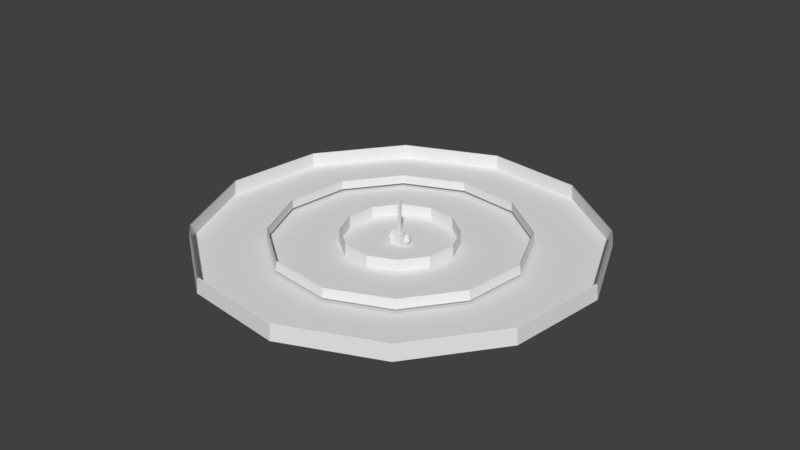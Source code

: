 # Source: holy_warrior_red.blend  (saved by Blender 2.77.0; exported with 4.5.12 LTS)
import bpy
from mathutils import Matrix  # noqa: F401  (used for matrix-valued properties, if any)

bpy.ops.wm.read_factory_settings(use_empty=True)
scene = bpy.context.scene
scene.name = 'Scene'

# ---- collections
col_collection_1 = bpy.data.collections.new('Collection 1'); scene.collection.children.link(col_collection_1)

# ---- world
world_world = bpy.data.worlds.new('World'); scene.world = world_world
world_world.color = (0.05088, 0.05088, 0.05088)
world_world.use_sun_shadow = False
world_world.sun_shadow_jitter_overblur = 0.0
world_world.cycles.sampling_method = 'MANUAL'

# ---- meshes
me_plane_001 = bpy.data.meshes.new('Plane.001')
me_plane_001.from_pydata([(-2.168, -2.168, 0.08435), (2.168, -2.168, 0.08435), (-2.168, 2.168, 0.08435), (2.168, 2.168, 0.08435)], [], [(0, 1, 3, 2)])
_uv = me_plane_001.uv_layers.new(name='UVMap')
_uv.uv.foreach_set('vector', [0.1063, 0.1545, 0.1374, 0.1545, 0.1374, 0.1855, 0.1063, 0.1855])
me_plane_001.use_remesh_preserve_volume = False
me_plane_001.use_remesh_preserve_attributes = False
me_plane_001.use_mirror_vertex_groups = False
me_plane_001.update()
me_plane = bpy.data.meshes.new('Plane')
me_plane.from_pydata([(-0.5095, 0.009605, 0.2276), (0.7246, 0.009605, 0.2276), (-1.594, 7.55e-08, 5.186), (1.809, 7.55e-08, 5.186), (-0.5095, 0.02053, 0.2276), (0.7246, 0.02053, 0.2276), (-1.594, 0.03014, 5.186), (1.809, 0.03014, 5.186), (0.1226, 1.717, 5.186), (0.09246, 1.717, 5.186), (0.1226, -1.687, 5.186), (0.09246, -1.687, 5.186), (0.113, 0.6321, 0.2276), (0.1021, 0.6321, 0.2276), (0.113, -0.602, 0.2276), (0.1021, -0.602, 0.2276)], [], [(0, 1, 3, 2), (4, 6, 7, 5), (15, 11, 9, 13), (14, 12, 8, 10)])
_uv = me_plane.uv_layers.new(name='UVMap')
_uv.uv.foreach_set('vector', [0.1705, 0.08411, 0.1705, 0.08108, 0.1994, 0.08108, 0.1994, 0.08411, 0.1705, 0.08411, 0.1994, 0.08411, 0.1994, 0.08108, 0.1705, 0.08108, 0.1705, 0.08411, 0.1994, 0.08411, 0.1994, 0.08108, 0.1705, 0.08108, 0.1705, 0.08411, 0.1705, 0.08108, 0.1994, 0.08108, 0.1994, 0.08411])
me_plane.use_remesh_preserve_volume = False
me_plane.use_remesh_preserve_attributes = False
me_plane.use_mirror_vertex_groups = False
me_plane.update()
me_cube_005 = bpy.data.meshes.new('Cube.005')
me_cube_005.from_pydata([(-0.7775, -0.8156, 0.07604), (-0.7775, -0.8156, 2.435), (-0.7775, 0.8156, 0.07604), (-0.7775, 0.8156, 2.435), (0.7775, -0.8156, 0.07604), (0.7775, -0.8156, 2.435), (0.7775, 0.8156, 0.07604), (0.7775, 0.8156, 2.435), (-0.7423, -0.3333, 2.092), (-0.7423, 0.3333, 2.092), (-0.7423, 0.3333, 0.4184), (-0.7423, -0.3333, 0.4184), (0.7423, 0.3333, 2.092), (0.7423, -0.3333, 2.092), (0.7423, -0.3333, 0.4184), (0.7423, 0.3333, 0.4184), (-0.2848, -0.1693, 2.092), (-0.2848, 0.1693, 2.092), (-0.3093, 0.1855, 0.3362), (-0.3093, -0.1855, 0.3362), (0.2848, 0.1693, 2.092), (0.2848, -0.1693, 2.092), (0.3093, -0.1855, 0.3362), (0.3093, 0.1855, 0.3362), (-0.3093, 0.1855, -5.791), (-0.3093, -0.1855, -5.791), (0.3093, -0.1855, -5.791), (0.3093, 0.1855, -5.791), (5.192e-08, -7.336e-09, 3.293), (-0.1795, 0.1077, -2.615), (0.1795, 0.1077, -2.615), (0.1795, 0.1077, -1.685), (-0.1795, 0.1077, -1.685), (0.1795, -0.1077, -1.685), (0.1795, -0.1077, -2.615), (-0.1795, -0.1077, -2.615), (-0.1795, -0.1077, -1.685), (-1.057, -0.9696, 1.255), (-1.057, 0.9696, 1.255), (1.057, 0.9696, 1.255), (1.057, -0.9696, 1.255), (0.7423, 0.3, 1.255), (0.7423, -0.3, 1.255), (-0.7423, -0.3, 1.255), (-0.7423, 0.3, 1.255), (-2.765e-08, 0.8156, 2.55), (-2.765e-08, 0.8156, -0.03983), (1.315e-07, -0.8156, 2.55), (1.315e-07, -0.8156, -0.03983), (4.736e-08, -0.3687, 2.174), (5.648e-08, 0.3687, 2.174), (5.192e-08, -0.3333, 0.3362), (5.192e-08, 0.3333, 0.3362), (5.192e-08, -0.1693, 2.092), (5.192e-08, 0.1693, 2.092), (5.192e-08, -0.1855, 0.3362), (5.192e-08, 0.1855, 0.3362), (5.192e-08, -0.1855, -5.791), (5.192e-08, 0.1855, -5.791), (5.192e-08, -0.1077, -1.685), (5.192e-08, -0.1077, -2.615), (5.192e-08, 0.1077, -1.685), (5.192e-08, 0.1077, -2.615), (5.192e-08, -1.262, 1.255), (5.192e-08, 1.262, 1.255)], [], [(44, 38, 2, 10), (64, 39, 6, 46), (42, 40, 4, 14), (63, 37, 0, 48), (52, 46, 6, 15), (50, 45, 3, 9), (47, 49, 8, 1), (15, 14, 22, 23), (48, 51, 14, 4), (50, 9, 17, 54), (39, 41, 15, 6), (41, 42, 14, 15), (37, 43, 11, 0), (43, 44, 10, 11), (16, 53, 21, 28), (62, 30, 27, 58), (13, 12, 20, 21), (11, 10, 18, 19), (9, 8, 16, 17), (51, 11, 19, 55), (49, 13, 21, 53), (52, 15, 23, 56), (57, 58, 27, 26), (30, 34, 26, 27), (35, 29, 24, 25), (60, 35, 25, 57), (59, 36, 35, 60), (21, 20, 28), (17, 16, 28), (20, 54, 17, 28), (55, 19, 36, 59), (19, 18, 32, 36), (36, 32, 29, 35), (23, 22, 33, 31), (31, 33, 34, 30), (56, 23, 31, 61), (61, 31, 30, 62), (8, 9, 44, 43), (1, 8, 43, 37), (12, 13, 42, 41), (7, 12, 41, 39), (47, 1, 37, 63), (13, 5, 40, 42), (45, 7, 39, 64), (9, 3, 38, 44), (3, 45, 64, 38), (5, 47, 63, 40), (32, 61, 62, 29), (18, 56, 61, 32), (22, 55, 59, 33), (33, 59, 60, 34), (34, 60, 57, 26), (25, 24, 58, 57), (10, 52, 56, 18), (8, 49, 53, 16), (14, 51, 55, 22), (29, 62, 58, 24), (12, 50, 54, 20), (0, 11, 51, 48), (5, 13, 49, 47), (12, 7, 45, 50), (10, 2, 46, 52), (40, 63, 48, 4), (38, 64, 46, 2)])
_uv = me_cube_005.uv_layers.new(name='UVMap')
_uv.uv.foreach_set('vector', [0.3832, 0.7608, 0.3876, 0.7608, 0.3877, 0.7691, 0.3835, 0.7669, 0.3952, 0.7608, 0.3876, 0.7608, 0.3877, 0.7525, 0.3934, 0.7505, 0.3786, 0.7607, 0.3741, 0.7607, 0.3741, 0.7528, 0.3783, 0.7548, 0.3666, 0.7607, 0.3741, 0.7607, 0.3741, 0.7691, 0.3684, 0.771, 0.3899, 0.8359, 0.3898, 0.8311, 0.3955, 0.8315, 0.3953, 0.8358, 0.3269, 0.7581, 0.322, 0.758, 0.3227, 0.7518, 0.3274, 0.7521, 0.338, 0.7582, 0.3331, 0.7582, 0.3328, 0.7522, 0.3375, 0.7519, 0.3953, 0.8359, 0.3954, 0.8408, 0.3922, 0.8397, 0.3922, 0.8371, 0.3901, 0.8454, 0.39, 0.8409, 0.3954, 0.8409, 0.3958, 0.8452, 0.327, 0.7581, 0.3274, 0.7521, 0.3287, 0.7558, 0.3287, 0.7581, 0.3876, 0.7608, 0.3832, 0.7608, 0.3835, 0.7547, 0.3877, 0.7525, 0.3832, 0.7608, 0.3786, 0.7607, 0.3783, 0.7548, 0.3835, 0.7547, 0.3741, 0.7607, 0.3786, 0.7607, 0.3783, 0.7669, 0.3741, 0.7691, 0.3786, 0.7607, 0.3832, 0.7608, 0.3835, 0.7669, 0.3783, 0.7669, 0.3323, 0.9859, 0.3378, 0.9859, 0.3378, 0.986, 0.3348, 0.9977, 0.3833, 0.7901, 0.3823, 0.7901, 0.3823, 0.7719, 0.3841, 0.7719, 0.3326, 0.7641, 0.3273, 0.7641, 0.3286, 0.7604, 0.3314, 0.7604, 0.3845, 0.841, 0.3844, 0.8361, 0.3877, 0.8371, 0.3877, 0.8398, 0.3274, 0.7521, 0.3327, 0.7522, 0.3314, 0.7558, 0.3287, 0.7558, 0.39, 0.8409, 0.3845, 0.841, 0.3877, 0.8398, 0.39, 0.8398, 0.3331, 0.7582, 0.3326, 0.7641, 0.3314, 0.7604, 0.3314, 0.7581, 0.3899, 0.836, 0.3953, 0.8359, 0.3922, 0.8371, 0.3899, 0.8371, 0.3945, 0.9039, 0.3919, 0.9039, 0.3919, 0.9017, 0.3945, 0.9017, 0.3823, 0.7901, 0.381, 0.7901, 0.3802, 0.7719, 0.3823, 0.7719, 0.3856, 0.7902, 0.3843, 0.7902, 0.3858, 0.772, 0.3879, 0.7722, 0.38, 0.7902, 0.379, 0.7902, 0.3767, 0.7722, 0.3785, 0.7721, 0.38, 0.7955, 0.3789, 0.7955, 0.379, 0.7902, 0.38, 0.7902, 0.3944, 0.9824, 0.3916, 0.9824, 0.393, 0.9721, 0.3944, 0.9824, 0.3916, 0.9824, 0.393, 0.9721, 0.3323, 0.9859, 0.3378, 0.9859, 0.3378, 0.986, 0.3348, 0.9977, 0.3785, 0.8071, 0.3767, 0.8069, 0.3789, 0.7955, 0.38, 0.7955, 0.3879, 0.8068, 0.3858, 0.8072, 0.3844, 0.7956, 0.3856, 0.7955, 0.3856, 0.7955, 0.3844, 0.7956, 0.3843, 0.7902, 0.3856, 0.7902, 0.3823, 0.8074, 0.3802, 0.8073, 0.381, 0.7956, 0.3823, 0.7956, 0.3823, 0.7956, 0.381, 0.7956, 0.381, 0.7901, 0.3823, 0.7901, 0.384, 0.8073, 0.3823, 0.8074, 0.3823, 0.7956, 0.3833, 0.7956, 0.3833, 0.7956, 0.3823, 0.7956, 0.3823, 0.7901, 0.3833, 0.7901, 0.3783, 0.7548, 0.3835, 0.7547, 0.3832, 0.7608, 0.3786, 0.7607, 0.3741, 0.7528, 0.3783, 0.7548, 0.3786, 0.7607, 0.3741, 0.7607, 0.3835, 0.7669, 0.3783, 0.7669, 0.3786, 0.7607, 0.3832, 0.7608, 0.3876, 0.7691, 0.3835, 0.7669, 0.3832, 0.7608, 0.3876, 0.7608, 0.3685, 0.7507, 0.3741, 0.7528, 0.3741, 0.7607, 0.3666, 0.7607, 0.3783, 0.7669, 0.3741, 0.7691, 0.3741, 0.7607, 0.3786, 0.7607, 0.3933, 0.771, 0.3876, 0.7691, 0.3876, 0.7608, 0.3952, 0.7608, 0.3835, 0.7547, 0.3877, 0.7525, 0.3876, 0.7608, 0.3832, 0.7608, 0.3877, 0.7525, 0.3934, 0.7505, 0.3952, 0.7608, 0.3876, 0.7608, 0.3741, 0.7691, 0.3684, 0.771, 0.3666, 0.7607, 0.3741, 0.7607, 0.3844, 0.7956, 0.3833, 0.7956, 0.3833, 0.7901, 0.3843, 0.7902, 0.3858, 0.8072, 0.384, 0.8073, 0.3833, 0.7956, 0.3844, 0.7956, 0.3802, 0.8073, 0.3785, 0.8071, 0.38, 0.7955, 0.381, 0.7956, 0.381, 0.7956, 0.38, 0.7955, 0.38, 0.7902, 0.381, 0.7901, 0.381, 0.7901, 0.38, 0.7902, 0.3785, 0.7721, 0.3802, 0.7719, 0.3945, 0.9061, 0.3919, 0.9061, 0.3919, 0.9039, 0.3945, 0.9039, 0.3844, 0.8361, 0.3899, 0.836, 0.3899, 0.8371, 0.3877, 0.8371, 0.3327, 0.7522, 0.3331, 0.7582, 0.3314, 0.7581, 0.3314, 0.7558, 0.3954, 0.8408, 0.39, 0.8409, 0.39, 0.8398, 0.3922, 0.8397, 0.3843, 0.7902, 0.3833, 0.7901, 0.3841, 0.7719, 0.3858, 0.772, 0.3273, 0.7641, 0.327, 0.7581, 0.3287, 0.7581, 0.3286, 0.7604, 0.3843, 0.8454, 0.3845, 0.8411, 0.39, 0.8409, 0.3901, 0.8454, 0.3374, 0.7645, 0.3327, 0.7641, 0.3331, 0.7582, 0.338, 0.7582, 0.3273, 0.764, 0.3225, 0.7643, 0.322, 0.758, 0.3269, 0.7581, 0.3845, 0.836, 0.3841, 0.8317, 0.3898, 0.8311, 0.3899, 0.8359, 0.3741, 0.7607, 0.3666, 0.7607, 0.3685, 0.7507, 0.3741, 0.7528, 0.3876, 0.7608, 0.3952, 0.7608, 0.3933, 0.771, 0.3877, 0.7691])
me_cube_005.use_remesh_preserve_volume = False
me_cube_005.use_remesh_preserve_attributes = False
me_cube_005.use_mirror_vertex_groups = False
me_cube_005.update()
me_sphere_002 = bpy.data.meshes.new('Sphere.002')
me_sphere_002.from_pydata([(22.19, -12.81, 2.076), (22.36, -12.91, 0.1032), (12.81, -22.19, 2.076), (12.91, -22.36, 0.1032), (-3.292e-06, -25.62, 2.076), (-2.861e-06, -25.82, 0.1032), (-12.81, -22.19, 2.076), (-12.91, -22.36, 0.1032), (-22.19, -12.81, 2.076), (-22.36, -12.91, 0.1032), (-25.62, 5.226e-07, 2.076), (-25.82, 9.537e-07, 0.1032), (-22.19, 12.81, 2.076), (-22.36, 12.91, 0.1032), (-12.81, 22.19, 2.076), (-12.91, 22.36, 0.1032), (-1.304e-05, 25.62, 2.076), (-1.24e-05, 25.82, 0.1032), (12.81, 22.19, 2.076), (12.91, 22.36, 0.1032), (22.19, 12.81, 2.076), (22.36, 12.91, 0.1032), (25.62, 8.799e-06, 2.076), (25.82, 8.583e-06, 0.1032), (22.08, -12.75, 2.072), (22.25, -12.85, 0.1069), (12.75, -22.08, 2.072), (12.85, -22.25, 0.1069), (-3.707e-06, -25.5, 2.072), (-3.281e-06, -25.7, 0.1069), (-12.75, -22.08, 2.072), (-12.85, -22.25, 0.1069), (-22.08, -12.75, 2.072), (-22.25, -12.85, 0.1069), (-25.5, 9.267e-07, 2.072), (-25.7, 1.359e-06, 0.1069), (-22.08, 12.75, 2.072), (-22.25, 12.85, 0.1069), (-12.75, 22.08, 2.072), (-12.85, 22.25, 0.1069), (-1.265e-05, 25.5, 2.072), (-1.2e-05, 25.7, 0.1069), (12.75, 22.08, 2.072), (12.85, 22.25, 0.1069), (22.08, 12.75, 2.072), (22.25, 12.85, 0.1069), (25.5, 8.398e-06, 2.072), (25.7, 8.181e-06, 0.1069), (14.02, -8.093, 1.712), (14.13, -8.156, 0.4664), (8.093, -14.02, 1.712), (8.156, -14.13, 0.4664), (-6.158e-06, -16.19, 1.712), (-5.888e-06, -16.31, 0.4664), (-8.093, -14.02, 1.712), (-8.156, -14.13, 0.4664), (-14.02, -8.093, 1.712), (-14.13, -8.156, 0.4664), (-16.19, 2.422e-06, 1.712), (-16.31, 2.696e-06, 0.4664), (-14.02, 8.093, 1.712), (-14.13, 8.156, 0.4664), (-8.093, 14.02, 1.712), (-8.156, 14.13, 0.4664), (-1.179e-05, 16.19, 1.712), (-1.138e-05, 16.31, 0.4664), (8.093, 14.02, 1.712), (8.156, 14.13, 0.4664), (14.02, 8.093, 1.712), (14.13, 8.156, 0.4664), (16.19, 7.119e-06, 1.712), (16.31, 6.981e-06, 0.4664), (13.95, -8.053, 1.71), (14.06, -8.116, 0.4687), (8.053, -13.95, 1.71), (8.116, -14.06, 0.4687), (-6.419e-06, -16.11, 1.71), (-6.152e-06, -16.23, 0.4687), (-8.054, -13.95, 1.71), (-8.116, -14.06, 0.4687), (-13.95, -8.053, 1.71), (-14.06, -8.116, 0.4687), (-16.11, 2.676e-06, 1.71), (-16.23, 2.951e-06, 0.4687), (-13.95, 8.053, 1.71), (-14.06, 8.116, 0.4687), (-8.054, 13.95, 1.71), (-8.116, 14.06, 0.4687), (-1.154e-05, 16.11, 1.71), (-1.113e-05, 16.23, 0.4687), (8.053, 13.95, 1.71), (8.116, 14.06, 0.4687), (13.95, 8.054, 1.71), (14.06, 8.116, 0.4687), (16.11, 6.868e-06, 1.71), (16.23, 6.729e-06, 0.4687), (6.381, -3.684, 1.698), (6.431, -3.713, 0.1282), (3.684, -6.381, 1.698), (3.713, -6.431, 0.1282), (-8.54e-06, -7.368, 1.698), (-8.417e-06, -7.426, 0.1282), (-3.684, -6.381, 1.698), (-3.713, -6.431, 0.1282), (-6.381, -3.684, 1.698), (-6.431, -3.713, 0.1282), (-7.368, 3.454e-06, 1.698), (-7.426, 3.579e-06, 0.1282), (-6.381, 3.684, 1.698), (-6.431, 3.713, 0.1282), (-3.684, 6.381, 1.698), (-3.713, 6.431, 0.1282), (-1.11e-05, 7.368, 1.698), (-1.092e-05, 7.426, 0.1282), (3.684, 6.381, 1.698), (3.713, 6.431, 0.1282), (6.381, 3.684, 1.698), (6.431, 3.713, 0.1282), (7.368, 5.592e-06, 1.698), (7.426, 5.53e-06, 0.1282), (6.35, -3.666, 1.695), (6.399, -3.695, 0.1311), (3.666, -6.35, 1.695), (3.695, -6.399, 0.1311), (-8.659e-06, -7.332, 1.695), (-8.537e-06, -7.389, 0.1311), (-3.666, -6.35, 1.695), (-3.695, -6.399, 0.1311), (-6.35, -3.666, 1.695), (-6.399, -3.695, 0.1311), (-7.332, 3.57e-06, 1.695), (-7.389, 3.695e-06, 0.1311), (-6.35, 3.666, 1.695), (-6.399, 3.695, 0.1311), (-3.666, 6.35, 1.695), (-3.695, 6.399, 0.1311), (-1.099e-05, 7.332, 1.695), (-1.08e-05, 7.389, 0.1311), (3.666, 6.35, 1.695), (3.695, 6.399, 0.1311), (6.35, 3.666, 1.695), (6.399, 3.695, 0.1311), (7.332, 5.478e-06, 1.695), (7.389, 5.415e-06, 0.1311)], [], [(1, 0, 2, 3), (3, 2, 4, 5), (5, 4, 6, 7), (7, 6, 8, 9), (9, 8, 10, 11), (11, 10, 12, 13), (13, 12, 14, 15), (15, 14, 16, 17), (17, 16, 18, 19), (19, 18, 20, 21), (21, 20, 22, 23), (23, 22, 0, 1), (25, 27, 26, 24), (27, 29, 28, 26), (29, 31, 30, 28), (31, 33, 32, 30), (33, 35, 34, 32), (35, 37, 36, 34), (37, 39, 38, 36), (39, 41, 40, 38), (41, 43, 42, 40), (43, 45, 44, 42), (45, 47, 46, 44), (47, 25, 24, 46), (1, 23, 21, 19, 17, 15, 13, 11, 9, 7, 5, 3), (49, 48, 50, 51), (51, 50, 52, 53), (53, 52, 54, 55), (55, 54, 56, 57), (57, 56, 58, 59), (59, 58, 60, 61), (61, 60, 62, 63), (63, 62, 64, 65), (65, 64, 66, 67), (67, 66, 68, 69), (69, 68, 70, 71), (71, 70, 48, 49), (73, 75, 74, 72), (75, 77, 76, 74), (77, 79, 78, 76), (79, 81, 80, 78), (81, 83, 82, 80), (83, 85, 84, 82), (85, 87, 86, 84), (87, 89, 88, 86), (89, 91, 90, 88), (91, 93, 92, 90), (93, 95, 94, 92), (95, 73, 72, 94), (97, 96, 98, 99), (99, 98, 100, 101), (101, 100, 102, 103), (103, 102, 104, 105), (105, 104, 106, 107), (107, 106, 108, 109), (109, 108, 110, 111), (111, 110, 112, 113), (113, 112, 114, 115), (115, 114, 116, 117), (117, 116, 118, 119), (119, 118, 96, 97), (121, 123, 122, 120), (123, 125, 124, 122), (125, 127, 126, 124), (127, 129, 128, 126), (129, 131, 130, 128), (131, 133, 132, 130), (133, 135, 134, 132), (135, 137, 136, 134), (137, 139, 138, 136), (139, 141, 140, 138), (141, 143, 142, 140), (143, 121, 120, 142)])
_uv = me_sphere_002.uv_layers.new(name='UVMap')
_uv.uv.foreach_set('vector', [0.2274, 0.01625, 0.2239, 0.03618, 0.1341, 0.03618, 0.1305, 0.01625, 0.2274, 0.01625, 0.2239, 0.03618, 0.1341, 0.03618, 0.1305, 0.01625, 0.2274, 0.01625, 0.2239, 0.03618, 0.1341, 0.03618, 0.1305, 0.01625, 0.2274, 0.01625, 0.2239, 0.03618, 0.1341, 0.03618, 0.1305, 0.01625, 0.1305, 0.01625, 0.1341, 0.03618, 0.2239, 0.03618, 0.2274, 0.01625, 0.1305, 0.01625, 0.1341, 0.03618, 0.2239, 0.03618, 0.2274, 0.01625, 0.1305, 0.01625, 0.1341, 0.03618, 0.2239, 0.03618, 0.2274, 0.01625, 0.1305, 0.01625, 0.1341, 0.03618, 0.2239, 0.03618, 0.2274, 0.01625, 0.1305, 0.01625, 0.1341, 0.03618, 0.2239, 0.03618, 0.2274, 0.01625, 0.1305, 0.01625, 0.1341, 0.03618, 0.2239, 0.03618, 0.2274, 0.01625, 0.2274, 0.01625, 0.2239, 0.03618, 0.1341, 0.03618, 0.1305, 0.01625, 0.2274, 0.01625, 0.2239, 0.03618, 0.1341, 0.03618, 0.1305, 0.01625, 0.2274, 0.01625, 0.1305, 0.01625, 0.1341, 0.03618, 0.2239, 0.03618, 0.2274, 0.01625, 0.1305, 0.01625, 0.1341, 0.03618, 0.2239, 0.03618, 0.2274, 0.01625, 0.1305, 0.01625, 0.1341, 0.03618, 0.2239, 0.03618, 0.2274, 0.01625, 0.1305, 0.01625, 0.1341, 0.03618, 0.2239, 0.03618, 0.1305, 0.01625, 0.2274, 0.01625, 0.2239, 0.03618, 0.1341, 0.03618, 0.1305, 0.01625, 0.2274, 0.01625, 0.2239, 0.03618, 0.1341, 0.03618, 0.1305, 0.01625, 0.2274, 0.01625, 0.2239, 0.03618, 0.1341, 0.03618, 0.1305, 0.01625, 0.2274, 0.01625, 0.2239, 0.03618, 0.1341, 0.03618, 0.1305, 0.01625, 0.2274, 0.01625, 0.2239, 0.03618, 0.1341, 0.03618, 0.1305, 0.01625, 0.2274, 0.01625, 0.2239, 0.03618, 0.1341, 0.03618, 0.2274, 0.01625, 0.1305, 0.01625, 0.1341, 0.03618, 0.2239, 0.03618, 0.2274, 0.01625, 0.1305, 0.01625, 0.1341, 0.03618, 0.2239, 0.03618, 0.3448, 0.01454, 0.3194, 0.001016, 0.2906, 0.002006, 0.2662, 0.01725, 0.2527, 0.04265, 0.2537, 0.07142, 0.2689, 0.09583, 0.2943, 0.1094, 0.3231, 0.1084, 0.3475, 0.09313, 0.361, 0.06772, 0.3601, 0.03896, 0.2274, 0.01625, 0.2239, 0.03618, 0.1341, 0.03618, 0.1305, 0.01625, 0.2274, 0.01625, 0.2239, 0.03618, 0.1341, 0.03618, 0.1305, 0.01625, 0.2274, 0.01625, 0.2239, 0.03618, 0.1341, 0.03618, 0.1305, 0.01625, 0.2274, 0.01625, 0.2239, 0.03618, 0.1341, 0.03618, 0.1305, 0.01625, 0.1305, 0.01625, 0.1341, 0.03618, 0.2239, 0.03618, 0.2274, 0.01625, 0.1305, 0.01625, 0.1341, 0.03618, 0.2239, 0.03618, 0.2274, 0.01625, 0.1305, 0.01625, 0.1341, 0.03618, 0.2239, 0.03618, 0.2274, 0.01625, 0.1305, 0.01625, 0.1341, 0.03618, 0.2239, 0.03618, 0.2274, 0.01625, 0.1305, 0.01625, 0.1341, 0.03618, 0.2239, 0.03618, 0.2274, 0.01625, 0.1305, 0.01625, 0.1341, 0.03618, 0.2239, 0.03618, 0.2274, 0.01625, 0.2274, 0.01625, 0.2239, 0.03618, 0.1341, 0.03618, 0.1305, 0.01625, 0.2274, 0.01625, 0.2239, 0.03618, 0.1341, 0.03618, 0.1305, 0.01625, 0.2274, 0.01625, 0.1305, 0.01625, 0.1341, 0.03618, 0.2239, 0.03618, 0.2274, 0.01625, 0.1305, 0.01625, 0.1341, 0.03618, 0.2239, 0.03618, 0.2274, 0.01625, 0.1305, 0.01625, 0.1341, 0.03618, 0.2239, 0.03618, 0.2274, 0.01625, 0.1305, 0.01625, 0.1341, 0.03618, 0.2239, 0.03618, 0.1305, 0.01625, 0.2274, 0.01625, 0.2239, 0.03618, 0.1341, 0.03618, 0.1305, 0.01625, 0.2274, 0.01625, 0.2239, 0.03618, 0.1341, 0.03618, 0.1305, 0.01625, 0.2274, 0.01625, 0.2239, 0.03618, 0.1341, 0.03618, 0.1305, 0.01625, 0.2274, 0.01625, 0.2239, 0.03618, 0.1341, 0.03618, 0.1305, 0.01625, 0.2274, 0.01625, 0.2239, 0.03618, 0.1341, 0.03618, 0.1305, 0.01625, 0.2274, 0.01625, 0.2239, 0.03618, 0.1341, 0.03618, 0.2274, 0.01625, 0.1305, 0.01625, 0.1341, 0.03618, 0.2239, 0.03618, 0.2274, 0.01625, 0.1305, 0.01625, 0.1341, 0.03618, 0.2239, 0.03618, 0.2274, 0.01625, 0.2239, 0.03618, 0.1341, 0.03618, 0.1305, 0.01625, 0.2274, 0.01625, 0.2239, 0.03618, 0.1341, 0.03618, 0.1305, 0.01625, 0.2274, 0.01625, 0.2239, 0.03618, 0.1341, 0.03618, 0.1305, 0.01625, 0.2274, 0.01625, 0.2239, 0.03618, 0.1341, 0.03618, 0.1305, 0.01625, 0.1305, 0.01625, 0.1341, 0.03618, 0.2239, 0.03618, 0.2274, 0.01625, 0.1305, 0.01625, 0.1341, 0.03618, 0.2239, 0.03618, 0.2274, 0.01625, 0.1305, 0.01625, 0.1341, 0.03618, 0.2239, 0.03618, 0.2274, 0.01625, 0.1305, 0.01625, 0.1341, 0.03618, 0.2239, 0.03618, 0.2274, 0.01625, 0.1305, 0.01625, 0.1341, 0.03618, 0.2239, 0.03618, 0.2274, 0.01625, 0.1305, 0.01625, 0.1341, 0.03618, 0.2239, 0.03618, 0.2274, 0.01625, 0.2274, 0.01625, 0.2239, 0.03618, 0.1341, 0.03618, 0.1305, 0.01625, 0.2274, 0.01625, 0.2239, 0.03618, 0.1341, 0.03618, 0.1305, 0.01625, 0.2274, 0.01625, 0.1305, 0.01625, 0.1341, 0.03618, 0.2239, 0.03618, 0.2274, 0.01625, 0.1305, 0.01625, 0.1341, 0.03618, 0.2239, 0.03618, 0.2274, 0.01625, 0.1305, 0.01625, 0.1341, 0.03618, 0.2239, 0.03618, 0.2274, 0.01625, 0.1305, 0.01625, 0.1341, 0.03618, 0.2239, 0.03618, 0.1305, 0.01625, 0.2274, 0.01625, 0.2239, 0.03618, 0.1341, 0.03618, 0.1305, 0.01625, 0.2274, 0.01625, 0.2239, 0.03618, 0.1341, 0.03618, 0.1305, 0.01625, 0.2274, 0.01625, 0.2239, 0.03618, 0.1341, 0.03618, 0.1305, 0.01625, 0.2274, 0.01625, 0.2239, 0.03618, 0.1341, 0.03618, 0.1305, 0.01625, 0.2274, 0.01625, 0.2239, 0.03618, 0.1341, 0.03618, 0.1305, 0.01625, 0.2274, 0.01625, 0.2239, 0.03618, 0.1341, 0.03618, 0.2274, 0.01625, 0.1305, 0.01625, 0.1341, 0.03618, 0.2239, 0.03618, 0.2274, 0.01625, 0.1305, 0.01625, 0.1341, 0.03618, 0.2239, 0.03618])
me_sphere_002.use_remesh_preserve_volume = False
me_sphere_002.use_remesh_preserve_attributes = False
me_sphere_002.use_mirror_vertex_groups = False
me_sphere_002.update()

# ---- objects
ob_impact_shine = bpy.data.objects.new('Impact Shine', me_plane_001)
ob_mace_trace = bpy.data.objects.new('Mace Trace', me_plane)
ob_mace = bpy.data.objects.new('Mace', me_cube_005)
ob_ring = bpy.data.objects.new('Ring', me_sphere_002)

# ---- transforms, parenting, visibility, modifiers, constraints
ob_impact_shine.location = (0.0, 0.0, 0.0)
ob_impact_shine.rotation_euler = (0.0, 0.0, 1.571)
ob_impact_shine.scale = (0.04611, 0.04611, 0.04611)
ob_impact_shine.lineart.crease_threshold = 0.0
ob_mace_trace.location = (0.0, 0.0, -0.232)
ob_mace_trace.scale = (1.0, 0.0, 0.0)
ob_mace_trace.lineart.crease_threshold = 0.0
ob_mace.location = (-0.02186, 0.009297, 1.582)
ob_mace.rotation_euler = (-0.007487, 3.142, -1.571)
ob_mace.scale = (0.7016, 1.198, 0.7016)
ob_mace.lineart.crease_threshold = 0.0
_vg = ob_mace.vertex_groups.new(name='Torso')
_vg = ob_mace.vertex_groups.new(name='Chest')
_vg = ob_mace.vertex_groups.new(name='Neck')
_vg = ob_mace.vertex_groups.new(name='Head')
_vg = ob_mace.vertex_groups.new(name='Upper Arm.L')
_vg = ob_mace.vertex_groups.new(name='Lower Arm.L')
_vg = ob_mace.vertex_groups.new(name='Hand.L')
_vg = ob_mace.vertex_groups.new(name='Thumb01.L')
_vg = ob_mace.vertex_groups.new(name='Thumb01.L.001')
_vg = ob_mace.vertex_groups.new(name='Hand.L.001')
_vg = ob_mace.vertex_groups.new(name='Hand.L.002')
_vg = ob_mace.vertex_groups.new(name='Upper Arm.R')
_vg = ob_mace.vertex_groups.new(name='Lower Arm.R')
_vg = ob_mace.vertex_groups.new(name='Hand.R')
_vg = ob_mace.vertex_groups.new(name='Thumb01.R')
_vg = ob_mace.vertex_groups.new(name='Thumb01.R.001')
_vg = ob_mace.vertex_groups.new(name='Hand.R.001')
_vg = ob_mace.vertex_groups.new(name='Hand.R.002')
_vg = ob_mace.vertex_groups.new(name='Upper Leg.L')
_vg = ob_mace.vertex_groups.new(name='Lower Leg.L')
_vg = ob_mace.vertex_groups.new(name='Upper Leg.R')
_vg = ob_mace.vertex_groups.new(name='Lower Leg.R')
_vg = ob_mace.vertex_groups.new(name='Foot.L')
_vg = ob_mace.vertex_groups.new(name='Toes.L')
_vg = ob_mace.vertex_groups.new(name='Foot.R')
_vg = ob_mace.vertex_groups.new(name='Toes.R')
ob_ring.location = (0.0, 0.0, 0.0)
ob_ring.rotation_euler = (0.0, -0.0, 0.1396)
ob_ring.lineart.crease_threshold = 0.0

# ---- collection membership
col_collection_1.objects.link(ob_impact_shine)
col_collection_1.objects.link(ob_mace_trace)
col_collection_1.objects.link(ob_mace)
col_collection_1.objects.link(ob_ring)

# ---- scene / render settings (as saved in the file)
scene.frame_start = 0; scene.frame_end = 250; scene.frame_set(33)
scene.render.engine = 'BLENDER_EEVEE_NEXT'
scene.render.resolution_percentage = 50
scene.render.dither_intensity = 0.0
scene.cycles.use_denoising = False
scene.cycles.samples = 128
scene.cycles.sampling_pattern = 'TABULATED_SOBOL'
scene.cycles.light_sampling_threshold = 0.0
scene.cycles.use_adaptive_sampling = False
scene.cycles.use_light_tree = False
scene.cycles.blur_glossy = 0.0
scene.cycles.sample_clamp_indirect = 0.0
scene.view_settings.view_transform = 'Standard'
bpy.context.view_layer.update()

# ---- added for rendering (the .blend has no active camera and no usable light): camera, sun
cam_auto = bpy.data.cameras.new('AutoCamera')
cam_auto.lens = 50.0
cam_auto.sensor_width = 36.0
cam_auto.clip_end = 1343.46
ob_auto_camera = bpy.data.objects.new('AutoCamera', cam_auto)
scene.collection.objects.link(ob_auto_camera)
ob_auto_camera.location = (76.5509, -91.8611, 63.6993)
ob_auto_camera.rotation_euler = (1.09748, -7.21219e-08, 0.694738)
scene.camera = ob_auto_camera
light_auto_sun = bpy.data.lights.new('AutoSun', 'SUN')
light_auto_sun.energy = 3.0
light_auto_sun.angle = 0.0523599
ob_auto_sun = bpy.data.objects.new('AutoSun', light_auto_sun)
scene.collection.objects.link(ob_auto_sun)
ob_auto_sun.rotation_euler = (0.872665, 0.174533, 0.523599)
bpy.context.view_layer.update()
